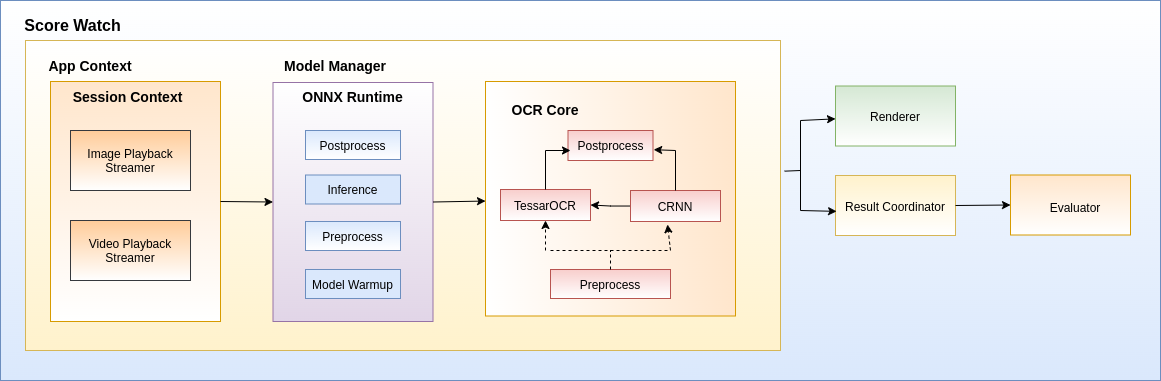

The diagram above was exported from draw.io. Its source (the exported page's mxGraphModel, read from the mxfile embedded in the PNG):
<mxGraphModel dx="1800" dy="985" grid="1" gridSize="10" guides="1" tooltips="1" connect="1" arrows="1" fold="1" page="1" pageScale="1" pageWidth="850" pageHeight="1100" math="0" shadow="0">
  <root>
    <mxCell id="0" />
    <mxCell id="1" parent="0" />
    <mxCell id="Q_xbXb8jArNNgISDbZEe-91" value="" style="rounded=0;whiteSpace=wrap;html=1;fontSize=12;fillColor=#dae8fc;strokeColor=#6c8ebf;gradientDirection=north;gradientColor=#ffffff;" vertex="1" parent="1">
      <mxGeometry x="50" y="320" width="1160" height="380" as="geometry" />
    </mxCell>
    <mxCell id="Q_xbXb8jArNNgISDbZEe-71" value="" style="rounded=0;whiteSpace=wrap;html=1;fillColor=#fff2cc;strokeColor=#d6b656;gradientDirection=north;perimeterSpacing=1;gradientColor=#ffffff;" vertex="1" parent="1">
      <mxGeometry x="75" y="360" width="755" height="310" as="geometry" />
    </mxCell>
    <mxCell id="Q_xbXb8jArNNgISDbZEe-6" value="" style="rounded=0;whiteSpace=wrap;html=1;fillColor=#ffe6cc;strokeColor=#d79b00;gradientColor=#ffffff;" vertex="1" parent="1">
      <mxGeometry x="100" y="401" width="170" height="240" as="geometry" />
    </mxCell>
    <mxCell id="Q_xbXb8jArNNgISDbZEe-7" value="" style="rounded=0;whiteSpace=wrap;html=1;fillColor=#ffcc99;strokeColor=#36393d;gradientColor=#ffffff;" vertex="1" parent="1">
      <mxGeometry x="120" y="450" width="120" height="60" as="geometry" />
    </mxCell>
    <mxCell id="Q_xbXb8jArNNgISDbZEe-8" value="Image Playback Streamer" style="text;html=1;strokeColor=none;fillColor=none;align=center;verticalAlign=middle;whiteSpace=wrap;rounded=0;" vertex="1" parent="1">
      <mxGeometry x="135" y="465" width="90" height="30" as="geometry" />
    </mxCell>
    <mxCell id="Q_xbXb8jArNNgISDbZEe-11" value="" style="rounded=0;whiteSpace=wrap;html=1;fillColor=#ffcc99;strokeColor=#36393d;gradientColor=#ffffff;" vertex="1" parent="1">
      <mxGeometry x="120" y="540" width="120" height="60" as="geometry" />
    </mxCell>
    <mxCell id="Q_xbXb8jArNNgISDbZEe-12" value="Video Playback&lt;br&gt;Streamer" style="text;html=1;strokeColor=none;fillColor=none;align=center;verticalAlign=middle;whiteSpace=wrap;rounded=0;" vertex="1" parent="1">
      <mxGeometry x="135" y="555" width="90" height="30" as="geometry" />
    </mxCell>
    <mxCell id="Q_xbXb8jArNNgISDbZEe-14" value="" style="rounded=0;whiteSpace=wrap;html=1;fillColor=#ffe6cc;strokeColor=#d79b00;gradientDirection=west;gradientColor=#ffffff;" vertex="1" parent="1">
      <mxGeometry x="535" y="401" width="250" height="234.5" as="geometry" />
    </mxCell>
    <mxCell id="Q_xbXb8jArNNgISDbZEe-13" value="&lt;b&gt;&lt;font style=&quot;font-size: 14px&quot;&gt;Session Context&lt;/font&gt;&lt;/b&gt;" style="text;html=1;strokeColor=none;fillColor=none;align=center;verticalAlign=middle;whiteSpace=wrap;rounded=0;" vertex="1" parent="1">
      <mxGeometry x="115" y="401" width="125" height="30" as="geometry" />
    </mxCell>
    <mxCell id="Q_xbXb8jArNNgISDbZEe-15" value="" style="rounded=0;whiteSpace=wrap;html=1;gradientDirection=north;fillColor=#e1d5e7;strokeColor=#9673a6;gradientColor=#ffffff;" vertex="1" parent="1">
      <mxGeometry x="322.5" y="402" width="160" height="239" as="geometry" />
    </mxCell>
    <mxCell id="Q_xbXb8jArNNgISDbZEe-19" value="&lt;b&gt;&lt;font style=&quot;font-size: 14px&quot;&gt;Model Manager&lt;/font&gt;&lt;/b&gt;" style="text;html=1;strokeColor=none;fillColor=none;align=center;verticalAlign=middle;whiteSpace=wrap;rounded=0;" vertex="1" parent="1">
      <mxGeometry x="330" y="370" width="110" height="30" as="geometry" />
    </mxCell>
    <mxCell id="Q_xbXb8jArNNgISDbZEe-21" value="Model Warmup" style="rounded=0;whiteSpace=wrap;html=1;fillColor=#dae8fc;strokeColor=#6c8ebf;gradientDirection=north;" vertex="1" parent="1">
      <mxGeometry x="355" y="589" width="95" height="29" as="geometry" />
    </mxCell>
    <mxCell id="Q_xbXb8jArNNgISDbZEe-22" value="&lt;b&gt;&lt;font style=&quot;font-size: 14px&quot;&gt;ONNX Runtime&lt;/font&gt;&lt;/b&gt;" style="text;html=1;strokeColor=none;fillColor=none;align=center;verticalAlign=middle;whiteSpace=wrap;rounded=0;" vertex="1" parent="1">
      <mxGeometry x="345" y="401" width="115" height="30" as="geometry" />
    </mxCell>
    <mxCell id="Q_xbXb8jArNNgISDbZEe-23" value="Preprocess" style="rounded=0;whiteSpace=wrap;html=1;fillColor=#dae8fc;strokeColor=#6c8ebf;gradientColor=#ffffff;" vertex="1" parent="1">
      <mxGeometry x="355" y="541" width="95" height="29" as="geometry" />
    </mxCell>
    <mxCell id="Q_xbXb8jArNNgISDbZEe-24" value="Postprocess" style="rounded=0;whiteSpace=wrap;html=1;fillColor=#dae8fc;strokeColor=#6c8ebf;gradientColor=#ffffff;" vertex="1" parent="1">
      <mxGeometry x="355" y="450" width="95" height="29" as="geometry" />
    </mxCell>
    <mxCell id="Q_xbXb8jArNNgISDbZEe-31" value="Preprocess" style="rounded=0;whiteSpace=wrap;html=1;fillColor=#f8cecc;strokeColor=#b85450;gradientColor=#ffffff;" vertex="1" parent="1">
      <mxGeometry x="600" y="589" width="120" height="29" as="geometry" />
    </mxCell>
    <mxCell id="Q_xbXb8jArNNgISDbZEe-33" value="TessarOCR" style="rounded=0;whiteSpace=wrap;html=1;fillColor=#f8cecc;strokeColor=#b85450;gradientColor=#ffffff;" vertex="1" parent="1">
      <mxGeometry x="550" y="509" width="90" height="31" as="geometry" />
    </mxCell>
    <mxCell id="Q_xbXb8jArNNgISDbZEe-34" value="&lt;b&gt;&lt;font style=&quot;font-size: 14px&quot;&gt;OCR Core&lt;/font&gt;&lt;/b&gt;" style="text;html=1;strokeColor=none;fillColor=none;align=center;verticalAlign=middle;whiteSpace=wrap;rounded=0;" vertex="1" parent="1">
      <mxGeometry x="495" y="413.5" width="200" height="30" as="geometry" />
    </mxCell>
    <mxCell id="Q_xbXb8jArNNgISDbZEe-98" value="" style="edgeStyle=orthogonalEdgeStyle;rounded=0;orthogonalLoop=1;jettySize=auto;html=1;fontSize=16;fontColor=#FFFFFF;strokeColor=default;" edge="1" parent="1" source="Q_xbXb8jArNNgISDbZEe-35" target="Q_xbXb8jArNNgISDbZEe-33">
      <mxGeometry relative="1" as="geometry" />
    </mxCell>
    <mxCell id="Q_xbXb8jArNNgISDbZEe-35" value="CRNN" style="rounded=0;whiteSpace=wrap;html=1;fillColor=#f8cecc;strokeColor=#b85450;gradientColor=#ffffff;" vertex="1" parent="1">
      <mxGeometry x="680" y="510" width="90" height="31" as="geometry" />
    </mxCell>
    <mxCell id="Q_xbXb8jArNNgISDbZEe-40" value="Postprocess" style="rounded=0;whiteSpace=wrap;html=1;fillColor=#f8cecc;strokeColor=#b85450;gradientColor=#ffffff;" vertex="1" parent="1">
      <mxGeometry x="617.5" y="450" width="85" height="30" as="geometry" />
    </mxCell>
    <mxCell id="Q_xbXb8jArNNgISDbZEe-54" value="" style="endArrow=classic;html=1;rounded=0;dashed=1;strokeColor=default;entryX=0.5;entryY=1;entryDx=0;entryDy=0;" edge="1" parent="1" target="Q_xbXb8jArNNgISDbZEe-33">
      <mxGeometry width="50" height="50" relative="1" as="geometry">
        <mxPoint x="595" y="570" as="sourcePoint" />
        <mxPoint x="600" y="570" as="targetPoint" />
      </mxGeometry>
    </mxCell>
    <mxCell id="Q_xbXb8jArNNgISDbZEe-56" value="" style="endArrow=none;html=1;rounded=0;dashed=1;strokeColor=default;" edge="1" parent="1">
      <mxGeometry width="50" height="50" relative="1" as="geometry">
        <mxPoint x="600" y="570" as="sourcePoint" />
        <mxPoint x="720" y="570" as="targetPoint" />
      </mxGeometry>
    </mxCell>
    <mxCell id="Q_xbXb8jArNNgISDbZEe-57" value="" style="endArrow=classic;html=1;rounded=0;dashed=1;strokeColor=default;entryX=0.411;entryY=1.097;entryDx=0;entryDy=0;entryPerimeter=0;" edge="1" parent="1" target="Q_xbXb8jArNNgISDbZEe-35">
      <mxGeometry width="50" height="50" relative="1" as="geometry">
        <mxPoint x="720" y="570" as="sourcePoint" />
        <mxPoint x="800" y="560" as="targetPoint" />
      </mxGeometry>
    </mxCell>
    <mxCell id="Q_xbXb8jArNNgISDbZEe-59" value="" style="endArrow=none;html=1;rounded=0;dashed=1;strokeColor=default;exitX=0.5;exitY=0;exitDx=0;exitDy=0;" edge="1" parent="1" source="Q_xbXb8jArNNgISDbZEe-31">
      <mxGeometry width="50" height="50" relative="1" as="geometry">
        <mxPoint x="690" y="690" as="sourcePoint" />
        <mxPoint x="660" y="570" as="targetPoint" />
      </mxGeometry>
    </mxCell>
    <mxCell id="Q_xbXb8jArNNgISDbZEe-60" value="" style="endArrow=none;html=1;rounded=0;strokeColor=default;exitX=0.5;exitY=0;exitDx=0;exitDy=0;" edge="1" parent="1" source="Q_xbXb8jArNNgISDbZEe-33">
      <mxGeometry width="50" height="50" relative="1" as="geometry">
        <mxPoint x="550" y="670" as="sourcePoint" />
        <mxPoint x="595" y="470" as="targetPoint" />
      </mxGeometry>
    </mxCell>
    <mxCell id="Q_xbXb8jArNNgISDbZEe-61" value="" style="endArrow=classic;html=1;rounded=0;strokeColor=default;" edge="1" parent="1">
      <mxGeometry width="50" height="50" relative="1" as="geometry">
        <mxPoint x="595" y="470" as="sourcePoint" />
        <mxPoint x="620" y="470" as="targetPoint" />
      </mxGeometry>
    </mxCell>
    <mxCell id="Q_xbXb8jArNNgISDbZEe-65" value="" style="endArrow=classic;html=1;rounded=0;strokeColor=default;entryX=1.008;entryY=0.64;entryDx=0;entryDy=0;entryPerimeter=0;" edge="1" parent="1" target="Q_xbXb8jArNNgISDbZEe-40">
      <mxGeometry width="50" height="50" relative="1" as="geometry">
        <mxPoint x="725" y="470" as="sourcePoint" />
        <mxPoint x="800" y="440" as="targetPoint" />
      </mxGeometry>
    </mxCell>
    <mxCell id="Q_xbXb8jArNNgISDbZEe-66" value="" style="endArrow=none;html=1;rounded=0;strokeColor=default;exitX=0.5;exitY=0;exitDx=0;exitDy=0;" edge="1" parent="1" source="Q_xbXb8jArNNgISDbZEe-35">
      <mxGeometry width="50" height="50" relative="1" as="geometry">
        <mxPoint x="800" y="590" as="sourcePoint" />
        <mxPoint x="725" y="470" as="targetPoint" />
      </mxGeometry>
    </mxCell>
    <mxCell id="Q_xbXb8jArNNgISDbZEe-69" value="Renderer" style="rounded=0;whiteSpace=wrap;html=1;fillColor=#d5e8d4;strokeColor=#82b366;gradientColor=#ffffff;" vertex="1" parent="1">
      <mxGeometry x="885" y="405.5" width="120" height="60" as="geometry" />
    </mxCell>
    <mxCell id="Q_xbXb8jArNNgISDbZEe-72" value="&lt;b&gt;&lt;font style=&quot;font-size: 14px&quot;&gt;App Context&lt;/font&gt;&lt;/b&gt;" style="text;html=1;strokeColor=none;fillColor=none;align=center;verticalAlign=middle;whiteSpace=wrap;rounded=0;" vertex="1" parent="1">
      <mxGeometry x="90" y="370" width="100" height="30" as="geometry" />
    </mxCell>
    <mxCell id="Q_xbXb8jArNNgISDbZEe-73" value="Inference" style="rounded=0;whiteSpace=wrap;html=1;fillColor=#dae8fc;strokeColor=#6c8ebf;" vertex="1" parent="1">
      <mxGeometry x="355" y="494.5" width="95" height="29" as="geometry" />
    </mxCell>
    <mxCell id="Q_xbXb8jArNNgISDbZEe-76" value="" style="rounded=0;whiteSpace=wrap;html=1;fontSize=14;fillColor=#fff2cc;strokeColor=#d6b656;gradientColor=#ffffff;" vertex="1" parent="1">
      <mxGeometry x="885" y="495" width="120" height="60" as="geometry" />
    </mxCell>
    <mxCell id="Q_xbXb8jArNNgISDbZEe-77" value="&lt;font style=&quot;font-size: 12px&quot;&gt;Result Coordinator&lt;/font&gt;" style="text;html=1;strokeColor=none;fillColor=none;align=center;verticalAlign=middle;whiteSpace=wrap;rounded=0;fontSize=14;" vertex="1" parent="1">
      <mxGeometry x="890" y="510" width="110" height="30" as="geometry" />
    </mxCell>
    <mxCell id="Q_xbXb8jArNNgISDbZEe-78" value="" style="rounded=0;whiteSpace=wrap;html=1;fontSize=14;fillColor=#ffe6cc;strokeColor=#d79b00;gradientColor=#ffffff;" vertex="1" parent="1">
      <mxGeometry x="1060" y="494.5" width="120" height="60" as="geometry" />
    </mxCell>
    <mxCell id="Q_xbXb8jArNNgISDbZEe-79" value="&lt;font style=&quot;font-size: 12px&quot;&gt;Evaluator&lt;/font&gt;" style="text;html=1;strokeColor=none;fillColor=none;align=center;verticalAlign=middle;whiteSpace=wrap;rounded=0;fontSize=14;" vertex="1" parent="1">
      <mxGeometry x="1070" y="511" width="110" height="30" as="geometry" />
    </mxCell>
    <mxCell id="Q_xbXb8jArNNgISDbZEe-83" value="" style="endArrow=none;html=1;rounded=0;fontSize=12;strokeColor=default;exitX=1.004;exitY=0.422;exitDx=0;exitDy=0;exitPerimeter=0;" edge="1" parent="1" source="Q_xbXb8jArNNgISDbZEe-71">
      <mxGeometry width="50" height="50" relative="1" as="geometry">
        <mxPoint x="900" y="650" as="sourcePoint" />
        <mxPoint x="850" y="490" as="targetPoint" />
      </mxGeometry>
    </mxCell>
    <mxCell id="Q_xbXb8jArNNgISDbZEe-86" value="" style="endArrow=none;html=1;rounded=0;fontSize=12;strokeColor=default;" edge="1" parent="1">
      <mxGeometry width="50" height="50" relative="1" as="geometry">
        <mxPoint x="850" y="530" as="sourcePoint" />
        <mxPoint x="850" y="440" as="targetPoint" />
      </mxGeometry>
    </mxCell>
    <mxCell id="Q_xbXb8jArNNgISDbZEe-87" value="" style="endArrow=classic;html=1;rounded=0;fontSize=12;strokeColor=default;" edge="1" parent="1" target="Q_xbXb8jArNNgISDbZEe-69">
      <mxGeometry width="50" height="50" relative="1" as="geometry">
        <mxPoint x="850" y="440" as="sourcePoint" />
        <mxPoint x="1010" y="310" as="targetPoint" />
      </mxGeometry>
    </mxCell>
    <mxCell id="Q_xbXb8jArNNgISDbZEe-88" value="" style="endArrow=classic;html=1;rounded=0;fontSize=12;strokeColor=default;entryX=0.009;entryY=0.598;entryDx=0;entryDy=0;entryPerimeter=0;" edge="1" parent="1" target="Q_xbXb8jArNNgISDbZEe-76">
      <mxGeometry width="50" height="50" relative="1" as="geometry">
        <mxPoint x="850" y="530" as="sourcePoint" />
        <mxPoint x="880" y="530" as="targetPoint" />
      </mxGeometry>
    </mxCell>
    <mxCell id="Q_xbXb8jArNNgISDbZEe-90" value="" style="endArrow=classic;html=1;rounded=0;fontSize=12;strokeColor=default;exitX=1;exitY=0.5;exitDx=0;exitDy=0;entryX=0;entryY=0.5;entryDx=0;entryDy=0;" edge="1" parent="1" source="Q_xbXb8jArNNgISDbZEe-76" target="Q_xbXb8jArNNgISDbZEe-78">
      <mxGeometry width="50" height="50" relative="1" as="geometry">
        <mxPoint x="1020" y="610" as="sourcePoint" />
        <mxPoint x="1070" y="560" as="targetPoint" />
      </mxGeometry>
    </mxCell>
    <mxCell id="Q_xbXb8jArNNgISDbZEe-92" value="&lt;font style=&quot;font-size: 16px&quot;&gt;&lt;b&gt;Score Watch&lt;/b&gt;&lt;/font&gt;" style="text;html=1;strokeColor=none;fillColor=none;align=center;verticalAlign=middle;whiteSpace=wrap;rounded=0;fontSize=12;" vertex="1" parent="1">
      <mxGeometry x="50" y="330" width="145" height="30" as="geometry" />
    </mxCell>
    <mxCell id="Q_xbXb8jArNNgISDbZEe-93" value="" style="endArrow=classic;html=1;rounded=0;fontSize=16;strokeColor=default;exitX=1;exitY=0.5;exitDx=0;exitDy=0;entryX=0;entryY=0.5;entryDx=0;entryDy=0;" edge="1" parent="1" source="Q_xbXb8jArNNgISDbZEe-6" target="Q_xbXb8jArNNgISDbZEe-15">
      <mxGeometry width="50" height="50" relative="1" as="geometry">
        <mxPoint x="330" y="830" as="sourcePoint" />
        <mxPoint x="380" y="780" as="targetPoint" />
      </mxGeometry>
    </mxCell>
    <mxCell id="Q_xbXb8jArNNgISDbZEe-94" value="" style="endArrow=classic;html=1;rounded=0;fontSize=16;strokeColor=default;exitX=1;exitY=0.5;exitDx=0;exitDy=0;" edge="1" parent="1" source="Q_xbXb8jArNNgISDbZEe-15" target="Q_xbXb8jArNNgISDbZEe-14">
      <mxGeometry width="50" height="50" relative="1" as="geometry">
        <mxPoint x="630" y="780" as="sourcePoint" />
        <mxPoint x="680" y="730" as="targetPoint" />
      </mxGeometry>
    </mxCell>
  </root>
</mxGraphModel>